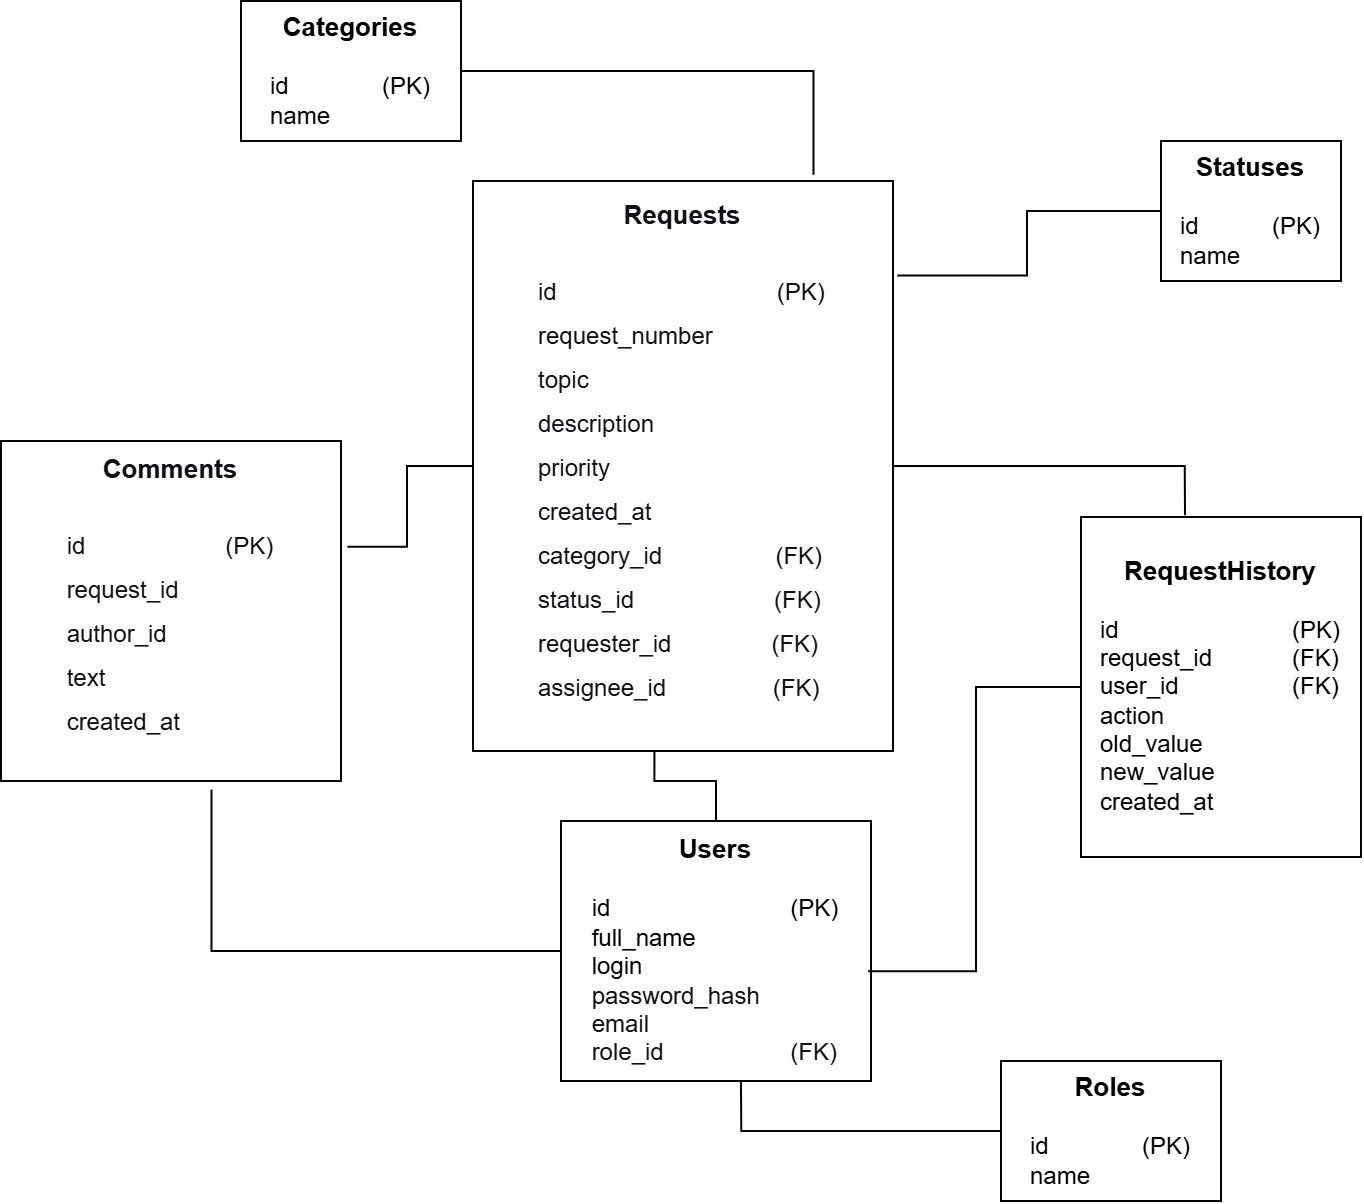

The diagram above was exported from draw.io. Its source (the exported page's mxGraphModel, read from the mxfile embedded in the PNG):
<mxGraphModel dx="1030" dy="610" grid="1" gridSize="10" guides="1" tooltips="1" connect="1" arrows="1" fold="1" page="1" pageScale="1" pageWidth="827" pageHeight="1169" math="0" shadow="0">
  <root>
    <mxCell id="0" />
    <mxCell id="1" parent="0" />
    <mxCell id="nJ2AZWSW31hT4uGsQhL7-22" parent="1" style="html=1;whiteSpace=wrap;" value="&lt;font style=&quot;font-size: 13px;&quot;&gt;&lt;b&gt;Roles&lt;/b&gt;&lt;/font&gt;&lt;div&gt;&lt;br&gt;&lt;div style=&quot;text-align: left;&quot;&gt;id&amp;nbsp; &amp;nbsp; &amp;nbsp; &amp;nbsp; &amp;nbsp; &amp;nbsp; &amp;nbsp; (PK)&lt;/div&gt;&lt;div style=&quot;text-align: left;&quot;&gt;name&lt;/div&gt;&lt;/div&gt;" vertex="1">
      <mxGeometry height="70" width="110" x="600" y="550" as="geometry" />
    </mxCell>
    <mxCell id="nJ2AZWSW31hT4uGsQhL7-23" parent="1" style="html=1;whiteSpace=wrap;" value="&lt;b&gt;&lt;font style=&quot;font-size: 13px;&quot;&gt;Categories&lt;/font&gt;&lt;/b&gt;&lt;div&gt;&lt;br&gt;&lt;div style=&quot;text-align: left;&quot;&gt;id&amp;nbsp; &amp;nbsp; &amp;nbsp; &amp;nbsp; &amp;nbsp; &amp;nbsp; &amp;nbsp; (PK)&lt;/div&gt;&lt;div style=&quot;text-align: left;&quot;&gt;name&lt;/div&gt;&lt;/div&gt;" vertex="1">
      <mxGeometry height="70" width="110" x="220" y="20" as="geometry" />
    </mxCell>
    <mxCell id="nJ2AZWSW31hT4uGsQhL7-24" parent="1" style="html=1;whiteSpace=wrap;" value="&lt;font style=&quot;font-size: 13px;&quot;&gt;&lt;b&gt;Users&lt;/b&gt;&lt;/font&gt;&lt;div&gt;&lt;br&gt;&lt;/div&gt;&lt;div style=&quot;text-align: left;&quot;&gt;id&amp;nbsp; &amp;nbsp; &amp;nbsp; &amp;nbsp; &amp;nbsp; &amp;nbsp; &amp;nbsp; &amp;nbsp; &amp;nbsp; &amp;nbsp; &amp;nbsp; &amp;nbsp; &amp;nbsp; &amp;nbsp;(PK)&lt;/div&gt;&lt;div style=&quot;text-align: left;&quot;&gt;full_name&lt;/div&gt;&lt;div style=&quot;text-align: left;&quot;&gt;login&lt;/div&gt;&lt;div style=&quot;text-align: left;&quot;&gt;&lt;span style=&quot;color: light-dark(rgb(15, 17, 21), rgb(222, 223, 227)); white-space: pre-wrap; background-color: transparent;&quot;&gt;password_hash&lt;/span&gt;&lt;/div&gt;&lt;div style=&quot;text-align: left;&quot;&gt;&lt;span style=&quot;color: rgb(15, 17, 21); white-space: pre-wrap; background-color: transparent;&quot;&gt;email&lt;/span&gt;&lt;/div&gt;&lt;div style=&quot;text-align: left;&quot;&gt;&lt;span style=&quot;color: rgb(15, 17, 21); white-space: pre-wrap; background-color: transparent;&quot;&gt;role_id                   (FK)&lt;/span&gt;&lt;/div&gt;" vertex="1">
      <mxGeometry height="130" width="155" x="380" y="430" as="geometry" />
    </mxCell>
    <mxCell id="nJ2AZWSW31hT4uGsQhL7-26" parent="1" style="html=1;whiteSpace=wrap;" value="&lt;font style=&quot;font-size: 13px;&quot;&gt;&lt;b&gt;Statuses&lt;/b&gt;&lt;/font&gt;&lt;div&gt;&lt;br&gt;&lt;/div&gt;&lt;div style=&quot;text-align: left;&quot;&gt;id&amp;nbsp; &amp;nbsp; &amp;nbsp; &amp;nbsp; &amp;nbsp; &amp;nbsp;(PK)&lt;/div&gt;&lt;div style=&quot;text-align: left;&quot;&gt;name&lt;/div&gt;" vertex="1">
      <mxGeometry height="70" width="90" x="680" y="90" as="geometry" />
    </mxCell>
    <mxCell id="nJ2AZWSW31hT4uGsQhL7-29" parent="1" style="html=1;whiteSpace=wrap;" value="&lt;pre style=&quot;font-style: normal; font-variant: normal; font-size-adjust: none; font-language-override: normal; font-kerning: auto; font-optical-sizing: auto; font-feature-settings: normal; font-variation-settings: normal; font-stretch: normal; line-height: 22px; overflow: auto; white-space: pre-wrap; word-break: break-all; padding: 16px; color: rgb(15, 17, 21); margin: 0px !important;&quot;&gt;&lt;font style=&quot;&quot; face=&quot;Helvetica&quot;&gt;&lt;b&gt;&lt;font style=&quot;font-size: 13px;&quot;&gt;Requests&lt;/font&gt;&lt;/b&gt;&lt;br&gt;&lt;/font&gt;&lt;pre style=&quot;font-style: normal; font-variant: normal; font-size-adjust: none; font-language-override: normal; font-kerning: auto; font-optical-sizing: auto; font-feature-settings: normal; font-variation-settings: normal; font-stretch: normal; line-height: 22px; overflow: auto; white-space: pre-wrap; word-break: break-all; padding: 16px; margin: 0px !important;&quot;&gt;&lt;div style=&quot;text-align: left;&quot;&gt;&lt;span style=&quot;color: light-dark(rgb(15, 17, 21), rgb(222, 223, 227)); background-color: transparent;&quot;&gt;&lt;font style=&quot;&quot; face=&quot;Helvetica&quot;&gt;id                                 (PK)                  &lt;/font&gt;&lt;/span&gt;&lt;/div&gt;&lt;div style=&quot;text-align: left;&quot;&gt;&lt;span style=&quot;color: light-dark(rgb(15, 17, 21), rgb(222, 223, 227)); background-color: transparent;&quot;&gt;&lt;font style=&quot;&quot; face=&quot;Helvetica&quot;&gt;request_number           &lt;/font&gt;&lt;/span&gt;&lt;/div&gt;&lt;div style=&quot;text-align: left;&quot;&gt;&lt;span style=&quot;color: light-dark(rgb(15, 17, 21), rgb(222, 223, 227)); background-color: transparent;&quot;&gt;&lt;font style=&quot;&quot; face=&quot;Helvetica&quot;&gt;topic         &lt;/font&gt;&lt;/span&gt;&lt;/div&gt;&lt;div style=&quot;text-align: left;&quot;&gt;&lt;span style=&quot;color: light-dark(rgb(15, 17, 21), rgb(222, 223, 227)); background-color: transparent;&quot;&gt;&lt;font face=&quot;Helvetica&quot;&gt;description              &lt;/font&gt;&lt;/span&gt;&lt;/div&gt;&lt;div style=&quot;text-align: left;&quot;&gt;&lt;span style=&quot;color: light-dark(rgb(15, 17, 21), rgb(222, 223, 227)); background-color: transparent;&quot;&gt;&lt;font face=&quot;Helvetica&quot;&gt;priority                 &lt;/font&gt;&lt;/span&gt;&lt;/div&gt;&lt;div style=&quot;text-align: left;&quot;&gt;&lt;span style=&quot;color: light-dark(rgb(15, 17, 21), rgb(222, 223, 227)); background-color: transparent;&quot;&gt;&lt;font face=&quot;Helvetica&quot;&gt;created_at               &lt;/font&gt;&lt;/span&gt;&lt;/div&gt;&lt;div style=&quot;text-align: left;&quot;&gt;&lt;span style=&quot;color: light-dark(rgb(15, 17, 21), rgb(222, 223, 227)); background-color: transparent;&quot;&gt;&lt;font face=&quot;Helvetica&quot;&gt;category_id                 (FK)&lt;/font&gt;&lt;/span&gt;&lt;/div&gt;&lt;div style=&quot;text-align: left;&quot;&gt;&lt;span style=&quot;color: light-dark(rgb(15, 17, 21), rgb(222, 223, 227)); background-color: transparent;&quot;&gt;&lt;font style=&quot;&quot; face=&quot;Helvetica&quot;&gt;status_id                     (FK)           &lt;/font&gt;&lt;/span&gt;&lt;/div&gt;&lt;div style=&quot;text-align: left;&quot;&gt;&lt;span style=&quot;color: light-dark(rgb(15, 17, 21), rgb(222, 223, 227)); background-color: transparent;&quot;&gt;&lt;font style=&quot;&quot; face=&quot;Helvetica&quot;&gt;requester_id               (FK)        &lt;/font&gt;&lt;/span&gt;&lt;/div&gt;&lt;div style=&quot;text-align: left;&quot;&gt;&lt;span style=&quot;color: light-dark(rgb(15, 17, 21), rgb(222, 223, 227)); background-color: transparent;&quot;&gt;&lt;font style=&quot;&quot; face=&quot;Helvetica&quot;&gt;assignee_id                (FK)&lt;/font&gt;&lt;/span&gt;&lt;span style=&quot;font-family: Menlo, Monaco, Consolas, &amp;quot;Cascadia Mono&amp;quot;, &amp;quot;Ubuntu Mono&amp;quot;, &amp;quot;DejaVu Sans Mono&amp;quot;, &amp;quot;Liberation Mono&amp;quot;, &amp;quot;JetBrains Mono&amp;quot;, &amp;quot;Fira Code&amp;quot;, Cousine, &amp;quot;Roboto Mono&amp;quot;, &amp;quot;Courier New&amp;quot;, Courier, sans-serif, system-ui; font-size: 13px; color: light-dark(rgb(15, 17, 21), rgb(222, 223, 227)); background-color: transparent;&quot;&gt; &lt;/span&gt;&lt;/div&gt;&lt;/pre&gt;&lt;/pre&gt;" vertex="1">
      <mxGeometry height="285" width="210" x="336" y="110" as="geometry" />
    </mxCell>
    <mxCell id="nJ2AZWSW31hT4uGsQhL7-31" edge="1" parent="1" source="nJ2AZWSW31hT4uGsQhL7-26" style="edgeStyle=orthogonalEdgeStyle;rounded=0;orthogonalLoop=1;jettySize=auto;html=1;entryX=1.011;entryY=0.166;entryDx=0;entryDy=0;entryPerimeter=0;endArrow=none;endFill=0;" target="nJ2AZWSW31hT4uGsQhL7-29">
      <mxGeometry relative="1" x="-0.0012" as="geometry" />
    </mxCell>
    <mxCell id="nJ2AZWSW31hT4uGsQhL7-32" parent="1" style="html=1;whiteSpace=wrap;" value="&lt;pre style=&quot;font-style: normal; font-variant: normal; font-size-adjust: none; font-language-override: normal; font-kerning: auto; font-optical-sizing: auto; font-feature-settings: normal; font-variation-settings: normal; font-stretch: normal; line-height: 22px; overflow: auto; white-space: pre-wrap; word-break: break-all; padding: 16px; color: rgb(15, 17, 21); margin: 0px !important;&quot;&gt;&lt;b style=&quot;font-size: 13px;&quot;&gt;&lt;font face=&quot;Helvetica&quot;&gt;Comments&lt;br&gt;&lt;/font&gt;&lt;/b&gt;&lt;pre style=&quot;font-style: normal; font-variant: normal; font-size-adjust: none; font-language-override: normal; font-kerning: auto; font-optical-sizing: auto; font-feature-settings: normal; font-variation-settings: normal; font-stretch: normal; line-height: 22px; overflow: auto; white-space: pre-wrap; word-break: break-all; padding: 16px; margin: 0px !important;&quot;&gt;&lt;div style=&quot;text-align: left;&quot;&gt;&lt;span style=&quot;font-family: Helvetica; color: light-dark(rgb(15, 17, 21), rgb(222, 223, 227)); background-color: transparent;&quot;&gt;id                     (PK)&lt;/span&gt;&lt;/div&gt;&lt;div style=&quot;text-align: left;&quot;&gt;&lt;span style=&quot;color: light-dark(rgb(15, 17, 21), rgb(222, 223, 227)); background-color: transparent; font-family: Helvetica;&quot;&gt;request_id&lt;/span&gt;&lt;/div&gt;&lt;div style=&quot;text-align: left;&quot;&gt;&lt;span style=&quot;color: light-dark(rgb(15, 17, 21), rgb(222, 223, 227)); background-color: transparent; font-family: Helvetica;&quot;&gt;author_id&lt;/span&gt;&lt;/div&gt;&lt;div style=&quot;text-align: left;&quot;&gt;&lt;span style=&quot;color: light-dark(rgb(15, 17, 21), rgb(222, 223, 227)); background-color: transparent; font-family: Helvetica;&quot;&gt;text&lt;/span&gt;&lt;/div&gt;&lt;div style=&quot;text-align: left;&quot;&gt;&lt;span style=&quot;color: light-dark(rgb(15, 17, 21), rgb(222, 223, 227)); background-color: transparent; font-family: Helvetica;&quot;&gt;created_at&lt;/span&gt;&lt;/div&gt;&lt;/pre&gt;&lt;/pre&gt;" vertex="1">
      <mxGeometry height="170" width="170" x="100" y="240" as="geometry" />
    </mxCell>
    <mxCell id="nJ2AZWSW31hT4uGsQhL7-34" edge="1" parent="1" source="nJ2AZWSW31hT4uGsQhL7-23" style="edgeStyle=orthogonalEdgeStyle;rounded=0;orthogonalLoop=1;jettySize=auto;html=1;entryX=0.811;entryY=-0.011;entryDx=0;entryDy=0;entryPerimeter=0;endArrow=none;endFill=0;" target="nJ2AZWSW31hT4uGsQhL7-29">
      <mxGeometry relative="1" x="0.0024" as="geometry" />
    </mxCell>
    <mxCell id="nJ2AZWSW31hT4uGsQhL7-36" parent="1" style="html=1;whiteSpace=wrap;" value="&lt;span lang=&quot;EN-US&quot; style=&quot;line-height: 107%;&quot;&gt;&lt;font face=&quot;Helvetica&quot; style=&quot;font-size: 13px;&quot;&gt;&lt;b&gt;RequestHistory&lt;/b&gt;&lt;/font&gt;&lt;/span&gt;&lt;div&gt;&lt;span lang=&quot;EN-US&quot; style=&quot;line-height: 107%;&quot;&gt;&lt;font face=&quot;Helvetica&quot; style=&quot;font-size: 13px;&quot;&gt;&lt;b&gt;&lt;br&gt;&lt;/b&gt;&lt;/font&gt;&lt;/span&gt;&lt;/div&gt;&lt;div style=&quot;text-align: left;&quot;&gt;&lt;span lang=&quot;EN-US&quot; style=&quot;line-height: 107%;&quot;&gt;&lt;span lang=&quot;EN-US&quot; style=&quot;line-height: 107%;&quot;&gt;&lt;font&gt;id&amp;nbsp; &amp;nbsp; &amp;nbsp; &amp;nbsp; &amp;nbsp; &amp;nbsp; &amp;nbsp; &amp;nbsp; &amp;nbsp; &amp;nbsp; &amp;nbsp; &amp;nbsp; &amp;nbsp; (PK)&lt;/font&gt;&lt;/span&gt;&lt;/span&gt;&lt;/div&gt;&lt;div style=&quot;text-align: left;&quot;&gt;&lt;span lang=&quot;EN-US&quot; style=&quot;line-height: 107%;&quot;&gt;&lt;span lang=&quot;EN-US&quot; style=&quot;line-height: 107%;&quot;&gt;&lt;font&gt;request_id&amp;nbsp; &amp;nbsp; &amp;nbsp; &amp;nbsp; &amp;nbsp; &amp;nbsp; (FK)&lt;/font&gt;&lt;/span&gt;&lt;/span&gt;&lt;/div&gt;&lt;div style=&quot;text-align: left;&quot;&gt;&lt;span lang=&quot;EN-US&quot; style=&quot;line-height: 107%;&quot;&gt;&lt;span lang=&quot;EN-US&quot; style=&quot;line-height: 107%;&quot;&gt;&lt;font&gt;user_id&amp;nbsp; &amp;nbsp; &amp;nbsp; &amp;nbsp; &amp;nbsp; &amp;nbsp; &amp;nbsp; &amp;nbsp; &amp;nbsp;(FK)&lt;/font&gt;&lt;/span&gt;&lt;/span&gt;&lt;/div&gt;&lt;div style=&quot;text-align: left;&quot;&gt;&lt;span lang=&quot;EN-US&quot; style=&quot;line-height: 107%;&quot;&gt;&lt;span lang=&quot;EN-US&quot; style=&quot;line-height: 107%;&quot;&gt;&lt;font&gt;action&lt;/font&gt;&lt;/span&gt;&lt;/span&gt;&lt;/div&gt;&lt;div style=&quot;text-align: left;&quot;&gt;&lt;span lang=&quot;EN-US&quot; style=&quot;line-height: 107%;&quot;&gt;&lt;span lang=&quot;EN-US&quot; style=&quot;line-height: 107%;&quot;&gt;&lt;font&gt;old_value&lt;/font&gt;&lt;/span&gt;&lt;/span&gt;&lt;/div&gt;&lt;div style=&quot;text-align: left;&quot;&gt;&lt;span lang=&quot;EN-US&quot; style=&quot;line-height: 107%;&quot;&gt;&lt;span lang=&quot;EN-US&quot; style=&quot;line-height: 107%;&quot;&gt;&lt;font&gt;new_value&lt;/font&gt;&lt;/span&gt;&lt;/span&gt;&lt;/div&gt;&lt;div style=&quot;text-align: left;&quot;&gt;&lt;span lang=&quot;EN-US&quot; style=&quot;line-height: 107%;&quot;&gt;&lt;span lang=&quot;EN-US&quot; style=&quot;line-height: 107%;&quot;&gt;&lt;font&gt;created_at&lt;/font&gt;&lt;/span&gt;&lt;font face=&quot;Helvetica&quot; style=&quot;font-size: 13px;&quot;&gt;&lt;b&gt;&lt;/b&gt;&lt;/font&gt;&lt;/span&gt;&lt;/div&gt;" vertex="1">
      <mxGeometry height="170" width="140" x="640" y="278" as="geometry" />
    </mxCell>
    <mxCell id="nJ2AZWSW31hT4uGsQhL7-37" edge="1" parent="1" source="nJ2AZWSW31hT4uGsQhL7-22" style="edgeStyle=orthogonalEdgeStyle;rounded=0;orthogonalLoop=1;jettySize=auto;html=1;entryX=0.581;entryY=1;entryDx=0;entryDy=0;entryPerimeter=0;endArrow=none;endFill=0;" target="nJ2AZWSW31hT4uGsQhL7-24">
      <mxGeometry relative="1" x="0.0007" as="geometry" />
    </mxCell>
    <mxCell id="nJ2AZWSW31hT4uGsQhL7-38" edge="1" parent="1" source="nJ2AZWSW31hT4uGsQhL7-36" style="edgeStyle=orthogonalEdgeStyle;rounded=0;orthogonalLoop=1;jettySize=auto;html=1;entryX=0.991;entryY=0.578;entryDx=0;entryDy=0;entryPerimeter=0;endArrow=none;endFill=0;" target="nJ2AZWSW31hT4uGsQhL7-24">
      <mxGeometry relative="1" x="-0.0021" as="geometry" />
    </mxCell>
    <mxCell id="nJ2AZWSW31hT4uGsQhL7-40" edge="1" parent="1" source="nJ2AZWSW31hT4uGsQhL7-24" style="edgeStyle=orthogonalEdgeStyle;rounded=0;orthogonalLoop=1;jettySize=auto;html=1;entryX=0.619;entryY=1.026;entryDx=0;entryDy=0;entryPerimeter=0;endArrow=none;endFill=0;" target="nJ2AZWSW31hT4uGsQhL7-32">
      <mxGeometry relative="1" x="0.0026" as="geometry" />
    </mxCell>
    <mxCell id="nJ2AZWSW31hT4uGsQhL7-41" edge="1" parent="1" source="nJ2AZWSW31hT4uGsQhL7-29" style="edgeStyle=orthogonalEdgeStyle;rounded=0;orthogonalLoop=1;jettySize=auto;html=1;entryX=1.019;entryY=0.311;entryDx=0;entryDy=0;entryPerimeter=0;endArrow=none;endFill=0;" target="nJ2AZWSW31hT4uGsQhL7-32">
      <mxGeometry relative="1" x="0.0056" as="geometry" />
    </mxCell>
    <mxCell id="nJ2AZWSW31hT4uGsQhL7-42" edge="1" parent="1" source="nJ2AZWSW31hT4uGsQhL7-29" style="edgeStyle=orthogonalEdgeStyle;rounded=0;orthogonalLoop=1;jettySize=auto;html=1;entryX=0.371;entryY=-0.005;entryDx=0;entryDy=0;entryPerimeter=0;endArrow=none;endFill=0;" target="nJ2AZWSW31hT4uGsQhL7-36">
      <mxGeometry relative="1" x="-0.0031" as="geometry" />
    </mxCell>
    <mxCell id="nJ2AZWSW31hT4uGsQhL7-43" edge="1" parent="1" source="nJ2AZWSW31hT4uGsQhL7-24" style="edgeStyle=orthogonalEdgeStyle;rounded=0;orthogonalLoop=1;jettySize=auto;html=1;entryX=0.432;entryY=0.999;entryDx=0;entryDy=0;entryPerimeter=0;endArrow=none;endFill=0;" target="nJ2AZWSW31hT4uGsQhL7-29">
      <mxGeometry relative="1" x="-0.0024" as="geometry" />
    </mxCell>
  </root>
</mxGraphModel>